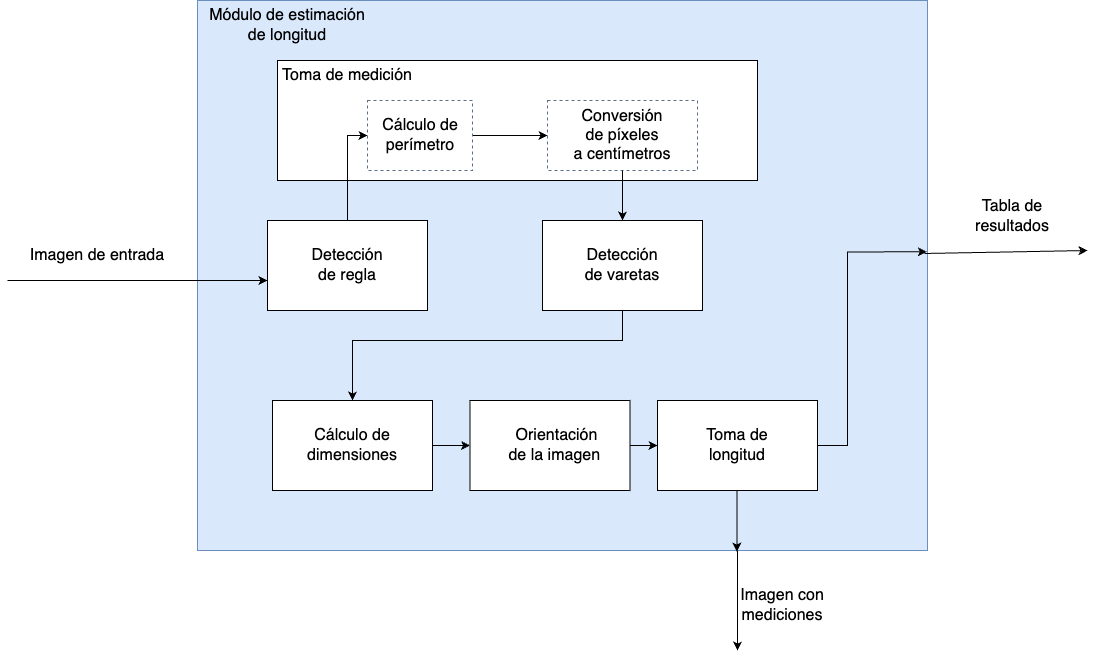

The diagram above was exported from draw.io. Its source (the exported page's mxGraphModel, read from the mxfile embedded in the PNG):
<mxGraphModel dx="1876" dy="578" grid="1" gridSize="10" guides="1" tooltips="1" connect="1" arrows="1" fold="1" page="1" pageScale="1" pageWidth="850" pageHeight="1100" math="0" shadow="0">
  <root>
    <mxCell id="0" />
    <mxCell id="1" parent="0" />
    <mxCell id="Yj-G2aRXSFm_I4yCg6xq-11" value="" style="rounded=0;whiteSpace=wrap;html=1;fillColor=#dae8fc;strokeColor=#6c8ebf;" parent="1" vertex="1">
      <mxGeometry x="190" y="70" width="730" height="550" as="geometry" />
    </mxCell>
    <mxCell id="Yj-G2aRXSFm_I4yCg6xq-16" value="" style="rounded=0;whiteSpace=wrap;html=1;" parent="1" vertex="1">
      <mxGeometry x="270" y="130" width="480" height="120" as="geometry" />
    </mxCell>
    <mxCell id="Yj-G2aRXSFm_I4yCg6xq-24" value="" style="fillColor=none;strokeColor=#5A6C86;dashed=1;verticalAlign=top;fontStyle=0;fontColor=#5A6C86;whiteSpace=wrap;html=1;" parent="1" vertex="1">
      <mxGeometry x="540" y="170" width="150" height="70" as="geometry" />
    </mxCell>
    <mxCell id="Yj-G2aRXSFm_I4yCg6xq-26" style="edgeStyle=orthogonalEdgeStyle;rounded=0;orthogonalLoop=1;jettySize=auto;html=1;entryX=0;entryY=0.5;entryDx=0;entryDy=0;" parent="1" source="Yj-G2aRXSFm_I4yCg6xq-19" target="Yj-G2aRXSFm_I4yCg6xq-20" edge="1">
      <mxGeometry relative="1" as="geometry" />
    </mxCell>
    <mxCell id="Yj-G2aRXSFm_I4yCg6xq-19" value="" style="fillColor=none;strokeColor=#5A6C86;dashed=1;verticalAlign=top;fontStyle=0;fontColor=#5A6C86;whiteSpace=wrap;html=1;" parent="1" vertex="1">
      <mxGeometry x="360" y="170" width="105" height="70" as="geometry" />
    </mxCell>
    <mxCell id="Yj-G2aRXSFm_I4yCg6xq-8" value="&lt;font style=&quot;font-size: 16px;&quot;&gt;Imagen de entrada&lt;/font&gt;" style="text;html=1;align=center;verticalAlign=middle;whiteSpace=wrap;rounded=0;" parent="1" vertex="1">
      <mxGeometry x="20" y="310" width="140" height="30" as="geometry" />
    </mxCell>
    <mxCell id="Yj-G2aRXSFm_I4yCg6xq-13" value="&lt;font style=&quot;font-size: 16px;&quot;&gt;Módulo de estimación de longitud&lt;/font&gt;" style="text;html=1;align=center;verticalAlign=middle;whiteSpace=wrap;rounded=0;" parent="1" vertex="1">
      <mxGeometry x="200" y="80" width="160" height="30" as="geometry" />
    </mxCell>
    <mxCell id="Yj-G2aRXSFm_I4yCg6xq-44" style="edgeStyle=orthogonalEdgeStyle;rounded=0;orthogonalLoop=1;jettySize=auto;html=1;entryX=0;entryY=0.5;entryDx=0;entryDy=0;" parent="1" source="Yj-G2aRXSFm_I4yCg6xq-14" target="Yj-G2aRXSFm_I4yCg6xq-19" edge="1">
      <mxGeometry relative="1" as="geometry" />
    </mxCell>
    <mxCell id="Yj-G2aRXSFm_I4yCg6xq-14" value="" style="rounded=0;whiteSpace=wrap;html=1;" parent="1" vertex="1">
      <mxGeometry x="260" y="290" width="160" height="90" as="geometry" />
    </mxCell>
    <mxCell id="Yj-G2aRXSFm_I4yCg6xq-15" value="&lt;font style=&quot;font-size: 16px;&quot;&gt;Detección de regla&lt;/font&gt;" style="text;html=1;align=center;verticalAlign=middle;whiteSpace=wrap;rounded=0;" parent="1" vertex="1">
      <mxGeometry x="295" y="320" width="90" height="30" as="geometry" />
    </mxCell>
    <mxCell id="Yj-G2aRXSFm_I4yCg6xq-18" value="&lt;font style=&quot;font-size: 16px;&quot;&gt;Cálculo de perímetro&lt;/font&gt;" style="text;html=1;align=center;verticalAlign=middle;whiteSpace=wrap;rounded=0;" parent="1" vertex="1">
      <mxGeometry x="362.5" y="190" width="100" height="30" as="geometry" />
    </mxCell>
    <mxCell id="Yj-G2aRXSFm_I4yCg6xq-21" value="&lt;font style=&quot;font-size: 16px;&quot;&gt;Toma de medición&lt;/font&gt;" style="text;html=1;align=center;verticalAlign=middle;whiteSpace=wrap;rounded=0;" parent="1" vertex="1">
      <mxGeometry x="270" y="130" width="140" height="30" as="geometry" />
    </mxCell>
    <mxCell id="Yj-G2aRXSFm_I4yCg6xq-45" style="edgeStyle=orthogonalEdgeStyle;rounded=0;orthogonalLoop=1;jettySize=auto;html=1;exitX=0.5;exitY=1;exitDx=0;exitDy=0;" parent="1" source="Yj-G2aRXSFm_I4yCg6xq-24" target="Yj-G2aRXSFm_I4yCg6xq-27" edge="1">
      <mxGeometry relative="1" as="geometry" />
    </mxCell>
    <mxCell id="Yj-G2aRXSFm_I4yCg6xq-46" style="edgeStyle=orthogonalEdgeStyle;rounded=0;orthogonalLoop=1;jettySize=auto;html=1;entryX=0.5;entryY=0;entryDx=0;entryDy=0;" parent="1" source="Yj-G2aRXSFm_I4yCg6xq-27" target="Yj-G2aRXSFm_I4yCg6xq-30" edge="1">
      <mxGeometry relative="1" as="geometry">
        <Array as="points">
          <mxPoint x="615" y="410" />
          <mxPoint x="345" y="410" />
        </Array>
      </mxGeometry>
    </mxCell>
    <mxCell id="Yj-G2aRXSFm_I4yCg6xq-27" value="" style="rounded=0;whiteSpace=wrap;html=1;" parent="1" vertex="1">
      <mxGeometry x="535" y="290" width="160" height="90" as="geometry" />
    </mxCell>
    <mxCell id="Yj-G2aRXSFm_I4yCg6xq-28" value="&lt;font style=&quot;font-size: 16px;&quot;&gt;Detección de varetas&lt;/font&gt;" style="text;html=1;align=center;verticalAlign=middle;whiteSpace=wrap;rounded=0;" parent="1" vertex="1">
      <mxGeometry x="570" y="320" width="90" height="30" as="geometry" />
    </mxCell>
    <mxCell id="Yj-G2aRXSFm_I4yCg6xq-20" value="&lt;font style=&quot;font-size: 16px;&quot;&gt;Conversión de&amp;nbsp;píxeles a&amp;nbsp;centímetros&lt;/font&gt;" style="text;html=1;align=center;verticalAlign=middle;whiteSpace=wrap;rounded=0;" parent="1" vertex="1">
      <mxGeometry x="540" y="190" width="150" height="30" as="geometry" />
    </mxCell>
    <mxCell id="Yj-G2aRXSFm_I4yCg6xq-36" style="edgeStyle=orthogonalEdgeStyle;rounded=0;orthogonalLoop=1;jettySize=auto;html=1;entryX=0;entryY=0.5;entryDx=0;entryDy=0;" parent="1" source="Yj-G2aRXSFm_I4yCg6xq-30" target="Yj-G2aRXSFm_I4yCg6xq-34" edge="1">
      <mxGeometry relative="1" as="geometry" />
    </mxCell>
    <mxCell id="Yj-G2aRXSFm_I4yCg6xq-30" value="" style="rounded=0;whiteSpace=wrap;html=1;" parent="1" vertex="1">
      <mxGeometry x="265" y="470" width="160" height="90" as="geometry" />
    </mxCell>
    <mxCell id="Yj-G2aRXSFm_I4yCg6xq-31" value="&lt;font style=&quot;font-size: 16px;&quot;&gt;Cálculo de dimensiones&lt;/font&gt;" style="text;html=1;align=center;verticalAlign=middle;whiteSpace=wrap;rounded=0;" parent="1" vertex="1">
      <mxGeometry x="300" y="500" width="90" height="30" as="geometry" />
    </mxCell>
    <mxCell id="Yj-G2aRXSFm_I4yCg6xq-40" style="edgeStyle=orthogonalEdgeStyle;rounded=0;orthogonalLoop=1;jettySize=auto;html=1;entryX=0;entryY=0.5;entryDx=0;entryDy=0;" parent="1" source="Yj-G2aRXSFm_I4yCg6xq-34" target="Yj-G2aRXSFm_I4yCg6xq-37" edge="1">
      <mxGeometry relative="1" as="geometry" />
    </mxCell>
    <mxCell id="Yj-G2aRXSFm_I4yCg6xq-34" value="" style="rounded=0;whiteSpace=wrap;html=1;" parent="1" vertex="1">
      <mxGeometry x="462.5" y="470" width="160" height="90" as="geometry" />
    </mxCell>
    <mxCell id="Yj-G2aRXSFm_I4yCg6xq-35" value="&lt;font style=&quot;font-size: 16px;&quot;&gt;Orientación de la imagen&amp;nbsp;&lt;/font&gt;" style="text;html=1;align=center;verticalAlign=middle;whiteSpace=wrap;rounded=0;" parent="1" vertex="1">
      <mxGeometry x="497.5" y="500" width="102.5" height="30" as="geometry" />
    </mxCell>
    <mxCell id="Yj-G2aRXSFm_I4yCg6xq-37" value="" style="rounded=0;whiteSpace=wrap;html=1;" parent="1" vertex="1">
      <mxGeometry x="650" y="470" width="160" height="90" as="geometry" />
    </mxCell>
    <mxCell id="Yj-G2aRXSFm_I4yCg6xq-39" value="&lt;font style=&quot;font-size: 16px;&quot;&gt;Toma de longitud&lt;/font&gt;" style="text;html=1;align=center;verticalAlign=middle;whiteSpace=wrap;rounded=0;" parent="1" vertex="1">
      <mxGeometry x="685" y="500" width="90" height="30" as="geometry" />
    </mxCell>
    <mxCell id="Yj-G2aRXSFm_I4yCg6xq-42" style="edgeStyle=orthogonalEdgeStyle;rounded=0;orthogonalLoop=1;jettySize=auto;html=1;entryX=0.999;entryY=0.457;entryDx=0;entryDy=0;entryPerimeter=0;" parent="1" source="Yj-G2aRXSFm_I4yCg6xq-37" target="Yj-G2aRXSFm_I4yCg6xq-11" edge="1">
      <mxGeometry relative="1" as="geometry">
        <Array as="points">
          <mxPoint x="840" y="515" />
          <mxPoint x="840" y="321" />
        </Array>
      </mxGeometry>
    </mxCell>
    <mxCell id="Yj-G2aRXSFm_I4yCg6xq-43" value="" style="endArrow=classic;html=1;rounded=0;entryX=0;entryY=0.667;entryDx=0;entryDy=0;entryPerimeter=0;" parent="1" target="Yj-G2aRXSFm_I4yCg6xq-14" edge="1">
      <mxGeometry width="50" height="50" relative="1" as="geometry">
        <mxPoint y="350" as="sourcePoint" />
        <mxPoint x="50" y="300" as="targetPoint" />
      </mxGeometry>
    </mxCell>
    <mxCell id="Yj-G2aRXSFm_I4yCg6xq-47" value="" style="endArrow=classic;html=1;rounded=0;exitX=0.996;exitY=0.46;exitDx=0;exitDy=0;exitPerimeter=0;" parent="1" source="Yj-G2aRXSFm_I4yCg6xq-11" edge="1">
      <mxGeometry width="50" height="50" relative="1" as="geometry">
        <mxPoint x="1010" y="320" as="sourcePoint" />
        <mxPoint x="1080" y="320" as="targetPoint" />
      </mxGeometry>
    </mxCell>
    <mxCell id="Yj-G2aRXSFm_I4yCg6xq-48" value="&lt;font style=&quot;font-size: 16px;&quot;&gt;Tabla de resultados&lt;/font&gt;" style="text;html=1;align=center;verticalAlign=middle;whiteSpace=wrap;rounded=0;" parent="1" vertex="1">
      <mxGeometry x="960" y="271" width="90" height="30" as="geometry" />
    </mxCell>
    <mxCell id="Yj-G2aRXSFm_I4yCg6xq-75" style="edgeStyle=orthogonalEdgeStyle;rounded=0;orthogonalLoop=1;jettySize=auto;html=1;entryX=0.739;entryY=1.002;entryDx=0;entryDy=0;entryPerimeter=0;" parent="1" source="Yj-G2aRXSFm_I4yCg6xq-37" target="Yj-G2aRXSFm_I4yCg6xq-11" edge="1">
      <mxGeometry relative="1" as="geometry">
        <Array as="points">
          <mxPoint x="729" y="560" />
          <mxPoint x="729" y="560" />
        </Array>
      </mxGeometry>
    </mxCell>
    <mxCell id="Yj-G2aRXSFm_I4yCg6xq-76" value="" style="endArrow=classic;html=1;rounded=0;" parent="1" edge="1">
      <mxGeometry width="50" height="50" relative="1" as="geometry">
        <mxPoint x="730" y="620" as="sourcePoint" />
        <mxPoint x="730" y="720" as="targetPoint" />
      </mxGeometry>
    </mxCell>
    <mxCell id="Yj-G2aRXSFm_I4yCg6xq-78" value="&lt;font style=&quot;font-size: 16px;&quot;&gt;Imagen con mediciones&lt;/font&gt;" style="text;html=1;align=center;verticalAlign=middle;whiteSpace=wrap;rounded=0;" parent="1" vertex="1">
      <mxGeometry x="730" y="660" width="90" height="30" as="geometry" />
    </mxCell>
  </root>
</mxGraphModel>